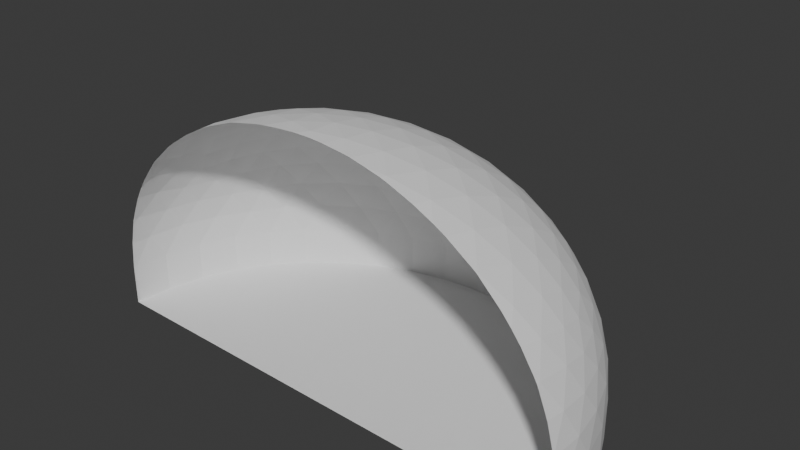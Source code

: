 # Source: sphere_half.blend  (saved by Blender 4.2.66; exported with 4.5.12 LTS)
import bpy
from mathutils import Matrix  # noqa: F401  (used for matrix-valued properties, if any)

bpy.ops.wm.read_factory_settings(use_empty=True)
scene = bpy.context.scene
scene.name = 'Scene'

# ---- collections
col_collection = bpy.data.collections.new('Collection'); scene.collection.children.link(col_collection)

# ---- world
world_world = bpy.data.worlds.new('World'); scene.world = world_world
world_world.use_nodes = True; world_world.node_tree.nodes.clear()
_N = world_world.node_tree.nodes; _L = world_world.node_tree.links
n0 = _N.new('ShaderNodeOutputWorld'); n0.name = 'World Output'; n0.location = (300, 300)
n1 = _N.new('ShaderNodeBackground'); n1.name = 'Background'; n1.location = (10, 300)
n1.inputs[0].default_value = (0.05088, 0.05088, 0.05088, 1.0)
_L.new(n1.outputs[0], n0.inputs[0])
n0.is_active_output = True
world_world.color = (0.05088, 0.05088, 0.05088)
world_world.sun_shadow_jitter_overblur = 0.0

# ---- meshes
me_icosphere_001 = bpy.data.meshes.new('Icosphere.001')
me_icosphere_001.from_pydata([(0.2764, -0.8506, 0.4472), (0.2764, 0.8506, 0.4472), (0.8944, 0.0, 0.4472), (0.0, 0.0, 1.0), (0.9312, -0.07009, 0.3577), (0.9566, -0.1476, 0.2511), (0.9647, -0.229, 0.1299), (0.9511, -0.309, -8.759e-09), (0.9511, 0.309, 8.759e-09), (0.9647, 0.229, 0.1299), (0.9566, 0.1476, 0.2511), (0.9312, 0.07009, 0.3577), (0.2211, -0.9073, 0.3577), (0.1552, -0.9554, 0.2512), (0.08028, -0.9883, 0.1299), (-8.759e-09, -1.0, -8.759e-09), (0.5878, -0.809, 8.759e-09), (0.5159, -0.8467, 0.1299), (0.436, -0.8642, 0.2512), (0.3544, -0.864, 0.3577), (0.3544, 0.864, 0.3577), (0.436, 0.8642, 0.2512), (0.5159, 0.8467, 0.1299), (0.5878, 0.809, -8.759e-09), (8.759e-09, 1.0, 8.759e-09), (0.08028, 0.9883, 0.1299), (0.1552, 0.9554, 0.2512), (0.2211, 0.9073, 0.3577), (0.8716, -0.1134, 0.477), (0.8311, -0.2389, 0.5023), (0.7699, -0.3706, 0.5196), (0.6882, -0.5, 0.5257), (0.5904, -0.6177, 0.5196), (0.484, -0.7166, 0.5023), (0.3772, -0.7939, 0.477), (0.1615, -0.864, 0.477), (0.02964, -0.8642, 0.5023), (0.02964, 0.8642, 0.5023), (0.1615, 0.864, 0.477), (0.3772, 0.7939, 0.477), (0.484, 0.7166, 0.5023), (0.5904, 0.6177, 0.5196), (0.6882, 0.5, 0.5257), (0.7699, 0.3706, 0.5196), (0.8311, 0.2389, 0.5023), (0.8716, 0.1134, 0.477), (0.03685, -0.1134, 0.9929), (0.07761, -0.2389, 0.9679), (0.1204, -0.3706, 0.921), (0.1625, -0.5, 0.8507), (0.2007, -0.6177, 0.7604), (0.2328, -0.7166, 0.6575), (0.2579, -0.7939, 0.5507), (0.8347, 0.0, 0.5507), (0.7534, 0.0, 0.6575), (0.6495, 0.0, 0.7604), (0.5257, 0.0, 0.8507), (0.3897, 0.0, 0.921), (0.2511, 0.0, 0.9679), (0.1192, 0.0, 0.9929), (0.03685, 0.1134, 0.9929), (0.07761, 0.2389, 0.9679), (0.1204, 0.3706, 0.921), (0.1625, 0.5, 0.8507), (0.2007, 0.6177, 0.7604), (0.2328, 0.7166, 0.6575), (0.2579, 0.7939, 0.5507), (0.1662, 0.1207, 0.9787), (0.3072, 0.1265, 0.9432), (0.2152, 0.253, 0.9432), (0.4514, 0.1297, 0.8829), (0.3618, 0.2629, 0.8944), (0.2629, 0.3892, 0.8829), (0.5878, 0.1297, 0.7985), (0.5067, 0.2664, 0.8199), (0.41, 0.3996, 0.8199), (0.305, 0.5189, 0.7986), (0.7063, 0.1265, 0.6966), (0.6382, 0.2629, 0.7236), (0.55, 0.3996, 0.7334), (0.4472, 0.5257, 0.7236), (0.3386, 0.6326, 0.6966), (0.801, 0.1208, 0.5863), (0.7474, 0.253, 0.6143), (0.6721, 0.3892, 0.6299), (0.5778, 0.5189, 0.6299), (0.4716, 0.6326, 0.6143), (0.3624, 0.7245, 0.5863), (-0.02541, 0.3312, 0.9432), (0.0161, 0.4694, 0.8829), (0.05825, 0.5991, 0.7986), (0.09791, 0.7108, 0.6966), (0.1327, 0.7991, 0.5863), (-0.009708, 0.789, 0.6143), (-0.02541, -0.3312, 0.9432), (0.0161, -0.4694, 0.8829), (0.05825, -0.5991, 0.7986), (-0.05279, -0.6882, 0.7236), (0.09791, -0.7108, 0.6966), (-0.009708, -0.789, 0.6143), (0.1327, -0.7991, 0.5863), (0.1662, -0.1207, 0.9787), (0.2152, -0.253, 0.9432), (0.3072, -0.1265, 0.9432), (0.2629, -0.3892, 0.8829), (0.3618, -0.2629, 0.8944), (0.4514, -0.1297, 0.8829), (0.305, -0.5189, 0.7986), (0.41, -0.3996, 0.8199), (0.5067, -0.2664, 0.8199), (0.5878, -0.1297, 0.7985), (0.3386, -0.6326, 0.6966), (0.4472, -0.5257, 0.7236), (0.55, -0.3996, 0.7334), (0.6382, -0.2629, 0.7236), (0.7063, -0.1265, 0.6966), (0.3624, -0.7245, 0.5863), (0.4716, -0.6326, 0.6143), (0.5778, -0.5189, 0.6299), (0.6721, -0.3892, 0.6299), (0.7474, -0.253, 0.6143), (0.801, -0.1208, 0.5863), (0.9037, 0.1954, 0.3809), (0.9215, 0.2829, 0.2661), (0.855, 0.3312, 0.3991), (0.9189, 0.3703, 0.1364), (0.8618, 0.4253, 0.2764), (0.7824, 0.4694, 0.4092), (0.8928, 0.4504, -3.13e-08), (0.8467, 0.5134, 0.1401), (0.7766, 0.5643, 0.2801), (0.6882, 0.5991, 0.4092), (0.809, 0.5878, 0.0), (0.7499, 0.6466, 0.1401), (0.6708, 0.6882, 0.2764), (0.5792, 0.7108, 0.3991), (0.7043, 0.7099, 5.114e-08), (0.6361, 0.7595, 0.1364), (0.5538, 0.789, 0.2661), (0.4651, 0.7991, 0.3809), (0.09345, 0.9199, 0.3809), (0.0157, 0.9638, 0.2661), (-0.05082, -0.9155, 0.3991), (-0.06821, -0.9883, 0.1364), (0.0157, -0.9638, 0.2661), (0.09345, -0.9199, 0.3809), (0.4651, -0.7991, 0.3809), (0.5538, -0.789, 0.2661), (0.5792, -0.7108, 0.3991), (0.6361, -0.7595, 0.1364), (0.6708, -0.6882, 0.2764), (0.6882, -0.5991, 0.4092), (0.7043, -0.7099, -1.095e-06), (0.7499, -0.6466, 0.1401), (0.7766, -0.5643, 0.2801), (0.7824, -0.4694, 0.4092), (0.809, -0.5878, -1.902e-06), (0.8467, -0.5134, 0.1401), (0.8618, -0.4253, 0.2764), (0.855, -0.3312, 0.3991), (0.8928, -0.4504, -2.276e-06), (0.9189, -0.3703, 0.1364), (0.9215, -0.2829, 0.2661), (0.9037, -0.1954, 0.3809), (0.2989, 0.9199, 0.2539), (0.3797, 0.9155, 0.133), (0.2309, 0.9638, 0.133), (0.4575, 0.8892, -4.545e-09), (0.309, 0.9511, -1.307e-14), (0.1525, 0.9883, 4.545e-09), (0.2989, -0.9199, 0.2539), (0.2309, -0.9638, 0.133), (0.3797, -0.9155, 0.133), (0.1525, -0.9883, -4.545e-09), (0.309, -0.9511, 1.401e-14), (0.4575, -0.8892, 4.545e-09), (0.9672, -1.507e-08, 0.2539), (0.988, -0.07819, 0.133), (0.988, 0.07819, 0.133), (0.9871, -0.1604, -4.545e-09), (1.0, -1.567e-08, 4.669e-16), (0.9871, 0.1604, 4.545e-09), (0.9511, -0.309, -0.1862), (0.9511, 0.309, -0.1862), (-8.759e-09, -1.0, -0.1862), (0.5878, -0.809, -0.1862), (0.5878, 0.809, -0.1862), (8.759e-09, 1.0, -0.1862), (0.8928, 0.4504, -0.1862), (0.809, 0.5878, -0.1862), (0.7043, 0.7099, -0.1862), (0.7043, -0.7099, -0.1862), (0.809, -0.5878, -0.1862), (0.8928, -0.4504, -0.1862), (0.4575, 0.8892, -0.1862), (0.309, 0.9511, -0.1862), (0.1525, 0.9883, -0.1862), (0.1525, -0.9883, -0.1862), (0.309, -0.9511, -0.1862), (0.4575, -0.8892, -0.1862), (0.9871, -0.1604, -0.1862), (1.0, -1.567e-08, -0.1862), (0.9871, 0.1604, -0.1862), (-0.04058, -0.08825, 0.9929), (-0.0438, -0.2014, 0.9772), (-0.06366, -0.8927, -0.1862), (-0.01813, 0.6934, 0.7174), (-0.05738, -0.6753, 0.7337), (-0.03987, -0.02897, 0.9971), (-0.01173, 0.9167, 0.3942), (-0.06423, -0.9132, 0.4), (-0.0125, 0.8911, 0.4482), (-0.009376, 0.9985, -0.1862), (-0.06388, -0.9014, 0.4238), (-0.009668, 0.9883, 0.1338), (-0.01017, 0.9714, 0.2261), (-0.01044, 0.9617, 0.2678), (-0.01529, 0.792, 0.6093), (-0.06663, -0.9949, -0.1862), (-0.05099, -0.4502, 0.8879), (-0.01545, 0.7879, 0.6149), (-0.06553, -0.9571, 0.2715), (-0.01338, 0.859, 0.5075), (-0.009361, 0.9993, -1.291e-08), (-0.03717, 0.1739, 0.9824), (-0.05788, -0.6915, 0.7193), (-0.05449, -0.5738, 0.8141), (-0.0666, -0.9949, -2.208e-07), (-0.03103, 0.3112, 0.9484), (-0.05774, -0.6869, 0.7239), (-0.04734, -0.3241, 0.9432), (-0.02971, 0.3348, 0.9413), (-0.04239, -0.1517, -0.1862), (-0.0645, -0.9211, 0.3799), (-0.06039, -0.7792, 0.6195), (-0.01448, 0.8208, -0.1862), (-0.01351, 0.8551, -0.1862), (-0.0236, 0.5027, 0.8607), (-0.06151, -0.8175, 0.5675), (-0.02134, 0.5812, 0.8095), (-0.04315, -0.1788, 0.9815), (-0.009398, 0.9977, -0.1862), (-0.01765, 0.7099, -0.1862), (-0.01934, 0.6515, -0.1862), (-0.04547, -0.2596, 0.9619), (-0.02118, 0.5878, -0.1862), (-0.02311, 0.5206, -0.1862), (-0.01092, 0.9445, 0.3193), (-0.02513, 0.4504, -0.1862), (-0.02714, 0.3799, -0.1862), (-0.01907, 0.6611, 0.7464), (-0.009315, 0.9984, 0.01863), (-0.02918, 0.309, -0.1862), (-0.03911, 0.08873, 0.9929), (-0.04807, -0.3501, 0.9334), (-0.03366, 0.1531, -0.1862), (-0.03611, 0.2038, 0.9766), (-0.04914, -0.3857, -0.1862), (-0.03986, 0.02896, 0.9971), (-0.04027, -0.07745, -0.1862), (-0.03005, 0.3297, 0.9432), (-0.04691, -0.309, -0.1862), (-0.02489, 0.4577, 0.8859), (-0.0532, -0.5276, 0.8442), (-0.06254, -0.853, 0.5133), (-0.01581, 0.7747, 0.6298), (-0.05388, -0.5524, -0.1862), (-0.06647, -0.9895, -0.1862), (-0.009358, 0.9993, -0.1862), (-0.05841, -0.7099, -0.1862), (-0.02775, 0.359, 0.9305), (-0.03957, -0.05277, 0.9954)], [], [(0, 34, 52), (1, 38, 66), (2, 45, 53), (59, 60, 3), (58, 67, 59), (57, 68, 58), (56, 70, 57), (55, 73, 56), (54, 77, 55), (53, 82, 54), (59, 67, 60), (67, 61, 60), (58, 68, 67), (68, 69, 67), (67, 69, 61), (69, 62, 61), (57, 70, 68), (70, 71, 68), (68, 71, 69), (71, 72, 69), (69, 72, 62), (72, 63, 62), (56, 73, 70), (73, 74, 70), (70, 74, 71), (74, 75, 71), (71, 75, 72), (75, 76, 72), (72, 76, 63), (76, 64, 63), (55, 77, 73), (77, 78, 73), (73, 78, 74), (78, 79, 74), (74, 79, 75), (79, 80, 75), (75, 80, 76), (80, 81, 76), (76, 81, 64), (81, 65, 64), (54, 82, 77), (82, 83, 77), (77, 83, 78), (83, 84, 78), (78, 84, 79), (84, 85, 79), (79, 85, 80), (85, 86, 80), (80, 86, 81), (86, 87, 81), (81, 87, 65), (87, 66, 65), (53, 45, 82), (45, 44, 82), (82, 44, 83), (44, 43, 83), (83, 43, 84), (43, 42, 84), (84, 42, 85), (42, 41, 85), (85, 41, 86), (41, 40, 86), (86, 40, 87), (40, 39, 87), (87, 39, 66), (39, 1, 66), (60, 253, 258, 3), (61, 256, 224, 60), (62, 88, 61), (63, 89, 62), (64, 90, 63), (65, 91, 64), (66, 92, 65), (60, 224, 253), (61, 88, 228, 256), (88, 260, 228), (62, 89, 88), (89, 262, 270, 231, 88), (88, 231, 260), (63, 90, 89), (90, 239, 237, 89), (89, 237, 262), (64, 91, 90), (91, 206, 250, 90), (90, 250, 239), (65, 92, 91), (92, 93, 91), (91, 93, 265, 206), (93, 220, 265), (66, 38, 92), (38, 37, 92), (92, 37, 93), (37, 222, 217, 93), (93, 217, 220), (94, 48, 47), (94, 95, 48), (95, 49, 48), (95, 96, 49), (96, 50, 49), (97, 98, 96), (96, 98, 50), (98, 51, 50), (97, 99, 98), (99, 100, 98), (98, 100, 51), (100, 52, 51), (99, 36, 100), (36, 35, 100), (100, 35, 52), (35, 0, 52), (46, 59, 3), (47, 101, 46), (48, 102, 47), (49, 104, 48), (50, 107, 49), (51, 111, 50), (52, 116, 51), (46, 101, 59), (101, 58, 59), (47, 102, 101), (102, 103, 101), (101, 103, 58), (103, 57, 58), (48, 104, 102), (104, 105, 102), (102, 105, 103), (105, 106, 103), (103, 106, 57), (106, 56, 57), (49, 107, 104), (107, 108, 104), (104, 108, 105), (108, 109, 105), (105, 109, 106), (109, 110, 106), (106, 110, 56), (110, 55, 56), (50, 111, 107), (111, 112, 107), (107, 112, 108), (112, 113, 108), (108, 113, 109), (113, 114, 109), (109, 114, 110), (114, 115, 110), (110, 115, 55), (115, 54, 55), (51, 116, 111), (116, 117, 111), (111, 117, 112), (117, 118, 112), (112, 118, 113), (118, 119, 113), (113, 119, 114), (119, 120, 114), (114, 120, 115), (120, 121, 115), (115, 121, 54), (121, 53, 54), (52, 34, 116), (34, 33, 116), (116, 33, 117), (33, 32, 117), (117, 32, 118), (32, 31, 118), (118, 31, 119), (31, 30, 119), (119, 30, 120), (30, 29, 120), (120, 29, 121), (29, 28, 121), (121, 28, 53), (28, 2, 53), (11, 45, 2), (10, 122, 11), (9, 123, 10), (8, 125, 9), (11, 122, 45), (122, 44, 45), (10, 123, 122), (123, 124, 122), (122, 124, 44), (124, 43, 44), (9, 125, 123), (125, 126, 123), (123, 126, 124), (126, 127, 124), (124, 127, 43), (127, 42, 43), (8, 128, 125), (128, 129, 125), (125, 129, 126), (129, 130, 126), (126, 130, 127), (130, 131, 127), (127, 131, 42), (131, 41, 42), (128, 132, 129), (132, 133, 129), (129, 133, 130), (133, 134, 130), (130, 134, 131), (134, 135, 131), (131, 135, 41), (135, 40, 41), (132, 136, 133), (136, 137, 133), (133, 137, 134), (137, 138, 134), (134, 138, 135), (138, 139, 135), (135, 139, 40), (139, 39, 40), (136, 23, 137), (23, 22, 137), (137, 22, 138), (22, 21, 138), (138, 21, 139), (21, 20, 139), (139, 20, 39), (20, 1, 39), (27, 38, 1), (26, 140, 27), (25, 141, 26), (24, 251, 214, 25), (27, 140, 38), (140, 37, 38), (26, 141, 140), (141, 247, 209, 140), (140, 209, 211, 37), (25, 214, 215, 141), (141, 216, 247), (24, 223, 251), (142, 36, 264, 213), (144, 145, 142), (142, 145, 36), (145, 35, 36), (15, 14, 143), (143, 14, 144), (14, 13, 144), (144, 13, 145), (13, 12, 145), (145, 12, 35), (12, 0, 35), (19, 34, 0), (18, 146, 19), (17, 147, 18), (16, 149, 17), (19, 146, 34), (146, 33, 34), (18, 147, 146), (147, 148, 146), (146, 148, 33), (148, 32, 33), (17, 149, 147), (149, 150, 147), (147, 150, 148), (150, 151, 148), (148, 151, 32), (151, 31, 32), (16, 152, 149), (152, 153, 149), (149, 153, 150), (153, 154, 150), (150, 154, 151), (154, 155, 151), (151, 155, 31), (155, 30, 31), (152, 156, 153), (156, 157, 153), (153, 157, 154), (157, 158, 154), (154, 158, 155), (158, 159, 155), (155, 159, 30), (159, 29, 30), (156, 160, 157), (160, 161, 157), (157, 161, 158), (161, 162, 158), (158, 162, 159), (162, 163, 159), (159, 163, 29), (163, 28, 29), (160, 7, 161), (7, 6, 161), (161, 6, 162), (6, 5, 162), (162, 5, 163), (5, 4, 163), (163, 4, 28), (4, 2, 28), (20, 27, 1), (21, 164, 20), (22, 165, 21), (23, 167, 22), (20, 164, 27), (164, 26, 27), (21, 165, 164), (165, 166, 164), (164, 166, 26), (166, 25, 26), (22, 167, 165), (167, 168, 165), (165, 168, 166), (168, 169, 166), (166, 169, 25), (169, 24, 25), (12, 19, 0), (13, 170, 12), (14, 171, 13), (15, 173, 14), (12, 170, 19), (170, 18, 19), (13, 171, 170), (171, 172, 170), (170, 172, 18), (172, 17, 18), (14, 173, 171), (173, 174, 171), (171, 174, 172), (174, 175, 172), (172, 175, 17), (175, 16, 17), (4, 11, 2), (5, 176, 4), (6, 177, 5), (7, 179, 6), (4, 176, 11), (176, 10, 11), (5, 177, 176), (177, 178, 176), (176, 178, 10), (178, 9, 10), (6, 179, 177), (179, 180, 177), (177, 180, 178), (180, 181, 178), (178, 181, 9), (181, 8, 9), (179, 7, 182, 200), (136, 132, 189, 190), (180, 179, 200, 201), (156, 152, 191, 192), (181, 180, 201, 202), (16, 175, 199, 185), (7, 160, 193, 182), (173, 15, 184, 197), (24, 169, 196, 187), (15, 227, 218, 184), (132, 128, 188, 189), (174, 173, 197, 198), (167, 23, 186, 194), (175, 174, 198, 199), (168, 167, 194, 195), (152, 16, 185, 191), (169, 168, 195, 196), (23, 136, 190, 186), (160, 156, 192, 193), (128, 8, 183, 188), (8, 181, 202, 183), (187, 196, 195), (187, 195, 186), (194, 186, 195), (190, 243, 242), (189, 245, 243, 190), (189, 246, 245), (188, 248, 246, 189), (188, 249, 248), (183, 252, 249, 188), (183, 255, 252), (201, 200, 202), (182, 266, 257), (200, 182, 232, 259), (182, 257, 261), (182, 191, 269, 266), (182, 193, 191), (192, 191, 193), (184, 218, 267), (200, 183, 202), (191, 198, 184), (191, 185, 198), (199, 198, 185), (197, 184, 198), (207, 229, 97), (205, 269, 191), (226, 207, 97, 96), (212, 268, 187), (211, 222, 37), (267, 205, 191, 184), (215, 216, 141), (210, 233, 142), (229, 225, 97), (225, 234, 99, 97), (258, 208, 3), (234, 238, 99), (238, 264, 36, 99), (268, 223, 24, 187), (208, 271, 203, 46, 3), (235, 236, 186, 190), (241, 212, 187), (236, 241, 187, 186), (203, 240, 46), (213, 210, 142), (240, 204, 47, 46), (242, 235, 190), (244, 230, 94), (204, 244, 94, 47), (233, 221, 144, 142), (230, 254, 94), (254, 219, 95, 94), (143, 227, 15), (259, 255, 183, 200), (261, 232, 182), (219, 263, 95), (263, 226, 96, 95), (221, 143, 144)])
_uv = me_icosphere_001.uv_layers.new(name='UVMap')
_uv.uv.foreach_set('vector', [0.1818, 0.3149, 0.2045, 0.3149, 0.1932, 0.3346, 0.5455, 0.3149, 0.5682, 0.3149, 0.5568, 0.3346, 0.3636, 0.3149, 0.3864, 0.3149, 0.375, 0.3346, 0.4432, 0.4527, 0.4659, 0.4527, 0.4545, 0.4724, 0.4318, 0.433, 0.4545, 0.433, 0.4432, 0.4527, 0.4205, 0.4133, 0.4432, 0.4133, 0.4318, 0.433, 0.4091, 0.3937, 0.4318, 0.3937, 0.4205, 0.4133, 0.3977, 0.374, 0.4205, 0.374, 0.4091, 0.3937, 0.3864, 0.3543, 0.4091, 0.3543, 0.3977, 0.374, 0.375, 0.3346, 0.3977, 0.3346, 0.3864, 0.3543, 0.4432, 0.4527, 0.4545, 0.433, 0.4659, 0.4527, 0.4545, 0.433, 0.4773, 0.433, 0.4659, 0.4527, 0.4318, 0.433, 0.4432, 0.4133, 0.4545, 0.433, 0.4432, 0.4133, 0.4659, 0.4133, 0.4545, 0.433, 0.4545, 0.433, 0.4659, 0.4133, 0.4773, 0.433, 0.4659, 0.4133, 0.4886, 0.4133, 0.4773, 0.433, 0.4205, 0.4133, 0.4318, 0.3937, 0.4432, 0.4133, 0.4318, 0.3937, 0.4545, 0.3937, 0.4432, 0.4133, 0.4432, 0.4133, 0.4545, 0.3937, 0.4659, 0.4133, 0.4545, 0.3937, 0.4773, 0.3937, 0.4659, 0.4133, 0.4659, 0.4133, 0.4773, 0.3937, 0.4886, 0.4133, 0.4773, 0.3937, 0.5, 0.3937, 0.4886, 0.4133, 0.4091, 0.3937, 0.4205, 0.374, 0.4318, 0.3937, 0.4205, 0.374, 0.4432, 0.374, 0.4318, 0.3937, 0.4318, 0.3937, 0.4432, 0.374, 0.4545, 0.3937, 0.4432, 0.374, 0.4659, 0.374, 0.4545, 0.3937, 0.4545, 0.3937, 0.4659, 0.374, 0.4773, 0.3937, 0.4659, 0.374, 0.4886, 0.374, 0.4773, 0.3937, 0.4773, 0.3937, 0.4886, 0.374, 0.5, 0.3937, 0.4886, 0.374, 0.5114, 0.374, 0.5, 0.3937, 0.3977, 0.374, 0.4091, 0.3543, 0.4205, 0.374, 0.4091, 0.3543, 0.4318, 0.3543, 0.4205, 0.374, 0.4205, 0.374, 0.4318, 0.3543, 0.4432, 0.374, 0.4318, 0.3543, 0.4545, 0.3543, 0.4432, 0.374, 0.4432, 0.374, 0.4545, 0.3543, 0.4659, 0.374, 0.4545, 0.3543, 0.4773, 0.3543, 0.4659, 0.374, 0.4659, 0.374, 0.4773, 0.3543, 0.4886, 0.374, 0.4773, 0.3543, 0.5, 0.3543, 0.4886, 0.374, 0.4886, 0.374, 0.5, 0.3543, 0.5114, 0.374, 0.5, 0.3543, 0.5227, 0.3543, 0.5114, 0.374, 0.3864, 0.3543, 0.3977, 0.3346, 0.4091, 0.3543, 0.3977, 0.3346, 0.4205, 0.3346, 0.4091, 0.3543, 0.4091, 0.3543, 0.4205, 0.3346, 0.4318, 0.3543, 0.4205, 0.3346, 0.4432, 0.3346, 0.4318, 0.3543, 0.4318, 0.3543, 0.4432, 0.3346, 0.4545, 0.3543, 0.4432, 0.3346, 0.4659, 0.3346, 0.4545, 0.3543, 0.4545, 0.3543, 0.4659, 0.3346, 0.4773, 0.3543, 0.4659, 0.3346, 0.4886, 0.3346, 0.4773, 0.3543, 0.4773, 0.3543, 0.4886, 0.3346, 0.5, 0.3543, 0.4886, 0.3346, 0.5114, 0.3346, 0.5, 0.3543, 0.5, 0.3543, 0.5114, 0.3346, 0.5227, 0.3543, 0.5114, 0.3346, 0.5341, 0.3346, 0.5227, 0.3543, 0.375, 0.3346, 0.3864, 0.3149, 0.3977, 0.3346, 0.3864, 0.3149, 0.4091, 0.3149, 0.3977, 0.3346, 0.3977, 0.3346, 0.4091, 0.3149, 0.4205, 0.3346, 0.4091, 0.3149, 0.4318, 0.3149, 0.4205, 0.3346, 0.4205, 0.3346, 0.4318, 0.3149, 0.4432, 0.3346, 0.4318, 0.3149, 0.4545, 0.3149, 0.4432, 0.3346, 0.4432, 0.3346, 0.4545, 0.3149, 0.4659, 0.3346, 0.4545, 0.3149, 0.4773, 0.3149, 0.4659, 0.3346, 0.4659, 0.3346, 0.4773, 0.3149, 0.4886, 0.3346, 0.4773, 0.3149, 0.5, 0.3149, 0.4886, 0.3346, 0.4886, 0.3346, 0.5, 0.3149, 0.5114, 0.3346, 0.5, 0.3149, 0.5227, 0.3149, 0.5114, 0.3346, 0.5114, 0.3346, 0.5227, 0.3149, 0.5341, 0.3346, 0.5227, 0.3149, 0.5455, 0.3149, 0.5341, 0.3346, 0.625, 0.4527, 0.6379, 0.4527, 0.6411, 0.4642, 0.6364, 0.4724, 0.6136, 0.433, 0.632, 0.433, 0.6334, 0.4382, 0.625, 0.4527, 0.6023, 0.4133, 0.625, 0.4133, 0.6136, 0.433, 0.5909, 0.3937, 0.6136, 0.3937, 0.6023, 0.4133, 0.5795, 0.374, 0.6023, 0.374, 0.5909, 0.3937, 0.5682, 0.3543, 0.5909, 0.3543, 0.5795, 0.374, 0.5568, 0.3346, 0.5795, 0.3346, 0.5682, 0.3543, 0.625, 0.4527, 0.6334, 0.4382, 0.6379, 0.4527, 0.6136, 0.433, 0.625, 0.4133, 0.6267, 0.4162, 0.632, 0.433, 0.625, 0.4133, 0.6257, 0.4133, 0.6267, 0.4162, 0.6023, 0.4133, 0.6136, 0.3937, 0.625, 0.4133, 0.6136, 0.3937, 0.6197, 0.3937, 0.6242, 0.4089, 0.6254, 0.4126, 0.625, 0.4133, 0.625, 0.4133, 0.6254, 0.4126, 0.6257, 0.4133, 0.5909, 0.3937, 0.6023, 0.374, 0.6136, 0.3937, 0.6023, 0.374, 0.6139, 0.374, 0.6176, 0.3867, 0.6136, 0.3937, 0.6136, 0.3937, 0.6176, 0.3867, 0.6197, 0.3937, 0.5795, 0.374, 0.5909, 0.3543, 0.6023, 0.374, 0.5909, 0.3543, 0.6084, 0.3543, 0.6102, 0.3603, 0.6023, 0.374, 0.6023, 0.374, 0.6102, 0.3603, 0.6139, 0.374, 0.5682, 0.3543, 0.5795, 0.3346, 0.5909, 0.3543, 0.5795, 0.3346, 0.6023, 0.3346, 0.5909, 0.3543, 0.5909, 0.3543, 0.6023, 0.3346, 0.6039, 0.3374, 0.6084, 0.3543, 0.6023, 0.3346, 0.6031, 0.3346, 0.6039, 0.3374, 0.5568, 0.3346, 0.5682, 0.3149, 0.5795, 0.3346, 0.5682, 0.3149, 0.5909, 0.3149, 0.5795, 0.3346, 0.5795, 0.3346, 0.5909, 0.3149, 0.6023, 0.3346, 0.5909, 0.3149, 0.5977, 0.3149, 0.6029, 0.3336, 0.6023, 0.3346, 0.6023, 0.3346, 0.6029, 0.3336, 0.6031, 0.3346, 0.1023, 0.4133, 0.125, 0.4133, 0.1136, 0.433, 0.1023, 0.4133, 0.1136, 0.3937, 0.125, 0.4133, 0.1136, 0.3937, 0.1364, 0.3937, 0.125, 0.4133, 0.1136, 0.3937, 0.125, 0.374, 0.1364, 0.3937, 0.125, 0.374, 0.1477, 0.374, 0.1364, 0.3937, 0.1136, 0.3543, 0.1364, 0.3543, 0.125, 0.374, 0.125, 0.374, 0.1364, 0.3543, 0.1477, 0.374, 0.1364, 0.3543, 0.1591, 0.3543, 0.1477, 0.374, 0.1136, 0.3543, 0.125, 0.3346, 0.1364, 0.3543, 0.125, 0.3346, 0.1477, 0.3346, 0.1364, 0.3543, 0.1364, 0.3543, 0.1477, 0.3346, 0.1591, 0.3543, 0.1477, 0.3346, 0.1705, 0.3346, 0.1591, 0.3543, 0.125, 0.3346, 0.1364, 0.3149, 0.1477, 0.3346, 0.1364, 0.3149, 0.1591, 0.3149, 0.1477, 0.3346, 0.1477, 0.3346, 0.1591, 0.3149, 0.1705, 0.3346, 0.1591, 0.3149, 0.1818, 0.3149, 0.1705, 0.3346, 0.2614, 0.4527, 0.2841, 0.4527, 0.2727, 0.4724, 0.25, 0.433, 0.2727, 0.433, 0.2614, 0.4527, 0.2386, 0.4133, 0.2614, 0.4133, 0.25, 0.433, 0.2273, 0.3937, 0.25, 0.3937, 0.2386, 0.4133, 0.2159, 0.374, 0.2386, 0.374, 0.2273, 0.3937, 0.2045, 0.3543, 0.2273, 0.3543, 0.2159, 0.374, 0.1932, 0.3346, 0.2159, 0.3346, 0.2045, 0.3543, 0.2614, 0.4527, 0.2727, 0.433, 0.2841, 0.4527, 0.2727, 0.433, 0.2955, 0.433, 0.2841, 0.4527, 0.25, 0.433, 0.2614, 0.4133, 0.2727, 0.433, 0.2614, 0.4133, 0.2841, 0.4133, 0.2727, 0.433, 0.2727, 0.433, 0.2841, 0.4133, 0.2955, 0.433, 0.2841, 0.4133, 0.3068, 0.4133, 0.2955, 0.433, 0.2386, 0.4133, 0.25, 0.3937, 0.2614, 0.4133, 0.25, 0.3937, 0.2727, 0.3937, 0.2614, 0.4133, 0.2614, 0.4133, 0.2727, 0.3937, 0.2841, 0.4133, 0.2727, 0.3937, 0.2955, 0.3937, 0.2841, 0.4133, 0.2841, 0.4133, 0.2955, 0.3937, 0.3068, 0.4133, 0.2955, 0.3937, 0.3182, 0.3937, 0.3068, 0.4133, 0.2273, 0.3937, 0.2386, 0.374, 0.25, 0.3937, 0.2386, 0.374, 0.2614, 0.374, 0.25, 0.3937, 0.25, 0.3937, 0.2614, 0.374, 0.2727, 0.3937, 0.2614, 0.374, 0.2841, 0.374, 0.2727, 0.3937, 0.2727, 0.3937, 0.2841, 0.374, 0.2955, 0.3937, 0.2841, 0.374, 0.3068, 0.374, 0.2955, 0.3937, 0.2955, 0.3937, 0.3068, 0.374, 0.3182, 0.3937, 0.3068, 0.374, 0.3295, 0.374, 0.3182, 0.3937, 0.2159, 0.374, 0.2273, 0.3543, 0.2386, 0.374, 0.2273, 0.3543, 0.25, 0.3543, 0.2386, 0.374, 0.2386, 0.374, 0.25, 0.3543, 0.2614, 0.374, 0.25, 0.3543, 0.2727, 0.3543, 0.2614, 0.374, 0.2614, 0.374, 0.2727, 0.3543, 0.2841, 0.374, 0.2727, 0.3543, 0.2955, 0.3543, 0.2841, 0.374, 0.2841, 0.374, 0.2955, 0.3543, 0.3068, 0.374, 0.2955, 0.3543, 0.3182, 0.3543, 0.3068, 0.374, 0.3068, 0.374, 0.3182, 0.3543, 0.3295, 0.374, 0.3182, 0.3543, 0.3409, 0.3543, 0.3295, 0.374, 0.2045, 0.3543, 0.2159, 0.3346, 0.2273, 0.3543, 0.2159, 0.3346, 0.2386, 0.3346, 0.2273, 0.3543, 0.2273, 0.3543, 0.2386, 0.3346, 0.25, 0.3543, 0.2386, 0.3346, 0.2614, 0.3346, 0.25, 0.3543, 0.25, 0.3543, 0.2614, 0.3346, 0.2727, 0.3543, 0.2614, 0.3346, 0.2841, 0.3346, 0.2727, 0.3543, 0.2727, 0.3543, 0.2841, 0.3346, 0.2955, 0.3543, 0.2841, 0.3346, 0.3068, 0.3346, 0.2955, 0.3543, 0.2955, 0.3543, 0.3068, 0.3346, 0.3182, 0.3543, 0.3068, 0.3346, 0.3295, 0.3346, 0.3182, 0.3543, 0.3182, 0.3543, 0.3295, 0.3346, 0.3409, 0.3543, 0.3295, 0.3346, 0.3523, 0.3346, 0.3409, 0.3543, 0.1932, 0.3346, 0.2045, 0.3149, 0.2159, 0.3346, 0.2045, 0.3149, 0.2273, 0.3149, 0.2159, 0.3346, 0.2159, 0.3346, 0.2273, 0.3149, 0.2386, 0.3346, 0.2273, 0.3149, 0.25, 0.3149, 0.2386, 0.3346, 0.2386, 0.3346, 0.25, 0.3149, 0.2614, 0.3346, 0.25, 0.3149, 0.2727, 0.3149, 0.2614, 0.3346, 0.2614, 0.3346, 0.2727, 0.3149, 0.2841, 0.3346, 0.2727, 0.3149, 0.2955, 0.3149, 0.2841, 0.3346, 0.2841, 0.3346, 0.2955, 0.3149, 0.3068, 0.3346, 0.2955, 0.3149, 0.3182, 0.3149, 0.3068, 0.3346, 0.3068, 0.3346, 0.3182, 0.3149, 0.3295, 0.3346, 0.3182, 0.3149, 0.3409, 0.3149, 0.3295, 0.3346, 0.3295, 0.3346, 0.3409, 0.3149, 0.3523, 0.3346, 0.3409, 0.3149, 0.3636, 0.3149, 0.3523, 0.3346, 0.375, 0.2952, 0.3864, 0.3149, 0.3636, 0.3149, 0.3864, 0.2756, 0.3977, 0.2952, 0.375, 0.2952, 0.3977, 0.2559, 0.4091, 0.2756, 0.3864, 0.2756, 0.4091, 0.2362, 0.4205, 0.2559, 0.3977, 0.2559, 0.375, 0.2952, 0.3977, 0.2952, 0.3864, 0.3149, 0.3977, 0.2952, 0.4091, 0.3149, 0.3864, 0.3149, 0.3864, 0.2756, 0.4091, 0.2756, 0.3977, 0.2952, 0.4091, 0.2756, 0.4205, 0.2952, 0.3977, 0.2952, 0.3977, 0.2952, 0.4205, 0.2952, 0.4091, 0.3149, 0.4205, 0.2952, 0.4318, 0.3149, 0.4091, 0.3149, 0.3977, 0.2559, 0.4205, 0.2559, 0.4091, 0.2756, 0.4205, 0.2559, 0.4318, 0.2756, 0.4091, 0.2756, 0.4091, 0.2756, 0.4318, 0.2756, 0.4205, 0.2952, 0.4318, 0.2756, 0.4432, 0.2952, 0.4205, 0.2952, 0.4205, 0.2952, 0.4432, 0.2952, 0.4318, 0.3149, 0.4432, 0.2952, 0.4545, 0.3149, 0.4318, 0.3149, 0.4091, 0.2362, 0.4318, 0.2362, 0.4205, 0.2559, 0.4318, 0.2362, 0.4432, 0.2559, 0.4205, 0.2559, 0.4205, 0.2559, 0.4432, 0.2559, 0.4318, 0.2756, 0.4432, 0.2559, 0.4545, 0.2756, 0.4318, 0.2756, 0.4318, 0.2756, 0.4545, 0.2756, 0.4432, 0.2952, 0.4545, 0.2756, 0.4659, 0.2952, 0.4432, 0.2952, 0.4432, 0.2952, 0.4659, 0.2952, 0.4545, 0.3149, 0.4659, 0.2952, 0.4773, 0.3149, 0.4545, 0.3149, 0.4318, 0.2362, 0.4545, 0.2362, 0.4432, 0.2559, 0.4545, 0.2362, 0.4659, 0.2559, 0.4432, 0.2559, 0.4432, 0.2559, 0.4659, 0.2559, 0.4545, 0.2756, 0.4659, 0.2559, 0.4773, 0.2756, 0.4545, 0.2756, 0.4545, 0.2756, 0.4773, 0.2756, 0.4659, 0.2952, 0.4773, 0.2756, 0.4886, 0.2952, 0.4659, 0.2952, 0.4659, 0.2952, 0.4886, 0.2952, 0.4773, 0.3149, 0.4886, 0.2952, 0.5, 0.3149, 0.4773, 0.3149, 0.4545, 0.2362, 0.4773, 0.2362, 0.4659, 0.2559, 0.4773, 0.2362, 0.4886, 0.2559, 0.4659, 0.2559, 0.4659, 0.2559, 0.4886, 0.2559, 0.4773, 0.2756, 0.4886, 0.2559, 0.5, 0.2756, 0.4773, 0.2756, 0.4773, 0.2756, 0.5, 0.2756, 0.4886, 0.2952, 0.5, 0.2756, 0.5114, 0.2952, 0.4886, 0.2952, 0.4886, 0.2952, 0.5114, 0.2952, 0.5, 0.3149, 0.5114, 0.2952, 0.5227, 0.3149, 0.5, 0.3149, 0.4773, 0.2362, 0.5, 0.2362, 0.4886, 0.2559, 0.5, 0.2362, 0.5114, 0.2559, 0.4886, 0.2559, 0.4886, 0.2559, 0.5114, 0.2559, 0.5, 0.2756, 0.5114, 0.2559, 0.5227, 0.2756, 0.5, 0.2756, 0.5, 0.2756, 0.5227, 0.2756, 0.5114, 0.2952, 0.5227, 0.2756, 0.5341, 0.2952, 0.5114, 0.2952, 0.5114, 0.2952, 0.5341, 0.2952, 0.5227, 0.3149, 0.5341, 0.2952, 0.5455, 0.3149, 0.5227, 0.3149, 0.5568, 0.2952, 0.5682, 0.3149, 0.5455, 0.3149, 0.5682, 0.2756, 0.5795, 0.2952, 0.5568, 0.2952, 0.5795, 0.2559, 0.5909, 0.2756, 0.5682, 0.2756, 0.5909, 0.2362, 0.5925, 0.2389, 0.5933, 0.2559, 0.5795, 0.2559, 0.5568, 0.2952, 0.5795, 0.2952, 0.5682, 0.3149, 0.5795, 0.2952, 0.5909, 0.3149, 0.5682, 0.3149, 0.5682, 0.2756, 0.5909, 0.2756, 0.5795, 0.2952, 0.5909, 0.2756, 0.5955, 0.2834, 0.5961, 0.2952, 0.5795, 0.2952, 0.5795, 0.2952, 0.5961, 0.2952, 0.5969, 0.3046, 0.5909, 0.3149, 0.5795, 0.2559, 0.5933, 0.2559, 0.5944, 0.2695, 0.5909, 0.2756, 0.5909, 0.2756, 0.5948, 0.2756, 0.5955, 0.2834, 0.5909, 0.2362, 0.5923, 0.2362, 0.5925, 0.2389, 0.125, 0.2952, 0.1364, 0.3149, 0.1218, 0.3149, 0.1227, 0.2993, 0.1364, 0.2756, 0.1477, 0.2952, 0.125, 0.2952, 0.125, 0.2952, 0.1477, 0.2952, 0.1364, 0.3149, 0.1477, 0.2952, 0.1591, 0.3149, 0.1364, 0.3149, 0.1364, 0.2362, 0.1477, 0.2559, 0.125, 0.2559, 0.125, 0.2559, 0.1477, 0.2559, 0.1364, 0.2756, 0.1477, 0.2559, 0.1591, 0.2756, 0.1364, 0.2756, 0.1364, 0.2756, 0.1591, 0.2756, 0.1477, 0.2952, 0.1591, 0.2756, 0.1705, 0.2952, 0.1477, 0.2952, 0.1477, 0.2952, 0.1705, 0.2952, 0.1591, 0.3149, 0.1705, 0.2952, 0.1818, 0.3149, 0.1591, 0.3149, 0.1932, 0.2952, 0.2045, 0.3149, 0.1818, 0.3149, 0.2045, 0.2756, 0.2159, 0.2952, 0.1932, 0.2952, 0.2159, 0.2559, 0.2273, 0.2756, 0.2045, 0.2756, 0.2273, 0.2362, 0.2386, 0.2559, 0.2159, 0.2559, 0.1932, 0.2952, 0.2159, 0.2952, 0.2045, 0.3149, 0.2159, 0.2952, 0.2273, 0.3149, 0.2045, 0.3149, 0.2045, 0.2756, 0.2273, 0.2756, 0.2159, 0.2952, 0.2273, 0.2756, 0.2386, 0.2952, 0.2159, 0.2952, 0.2159, 0.2952, 0.2386, 0.2952, 0.2273, 0.3149, 0.2386, 0.2952, 0.25, 0.3149, 0.2273, 0.3149, 0.2159, 0.2559, 0.2386, 0.2559, 0.2273, 0.2756, 0.2386, 0.2559, 0.25, 0.2756, 0.2273, 0.2756, 0.2273, 0.2756, 0.25, 0.2756, 0.2386, 0.2952, 0.25, 0.2756, 0.2614, 0.2952, 0.2386, 0.2952, 0.2386, 0.2952, 0.2614, 0.2952, 0.25, 0.3149, 0.2614, 0.2952, 0.2727, 0.3149, 0.25, 0.3149, 0.2273, 0.2362, 0.25, 0.2362, 0.2386, 0.2559, 0.25, 0.2362, 0.2614, 0.2559, 0.2386, 0.2559, 0.2386, 0.2559, 0.2614, 0.2559, 0.25, 0.2756, 0.2614, 0.2559, 0.2727, 0.2756, 0.25, 0.2756, 0.25, 0.2756, 0.2727, 0.2756, 0.2614, 0.2952, 0.2727, 0.2756, 0.2841, 0.2952, 0.2614, 0.2952, 0.2614, 0.2952, 0.2841, 0.2952, 0.2727, 0.3149, 0.2841, 0.2952, 0.2955, 0.3149, 0.2727, 0.3149, 0.25, 0.2362, 0.2727, 0.2362, 0.2614, 0.2559, 0.2727, 0.2362, 0.2841, 0.2559, 0.2614, 0.2559, 0.2614, 0.2559, 0.2841, 0.2559, 0.2727, 0.2756, 0.2841, 0.2559, 0.2955, 0.2756, 0.2727, 0.2756, 0.2727, 0.2756, 0.2955, 0.2756, 0.2841, 0.2952, 0.2955, 0.2756, 0.3068, 0.2952, 0.2841, 0.2952, 0.2841, 0.2952, 0.3068, 0.2952, 0.2955, 0.3149, 0.3068, 0.2952, 0.3182, 0.3149, 0.2955, 0.3149, 0.2727, 0.2362, 0.2955, 0.2362, 0.2841, 0.2559, 0.2955, 0.2362, 0.3068, 0.2559, 0.2841, 0.2559, 0.2841, 0.2559, 0.3068, 0.2559, 0.2955, 0.2756, 0.3068, 0.2559, 0.3182, 0.2756, 0.2955, 0.2756, 0.2955, 0.2756, 0.3182, 0.2756, 0.3068, 0.2952, 0.3182, 0.2756, 0.3295, 0.2952, 0.3068, 0.2952, 0.3068, 0.2952, 0.3295, 0.2952, 0.3182, 0.3149, 0.3295, 0.2952, 0.3409, 0.3149, 0.3182, 0.3149, 0.2955, 0.2362, 0.3182, 0.2362, 0.3068, 0.2559, 0.3182, 0.2362, 0.3295, 0.2559, 0.3068, 0.2559, 0.3068, 0.2559, 0.3295, 0.2559, 0.3182, 0.2756, 0.3295, 0.2559, 0.3409, 0.2756, 0.3182, 0.2756, 0.3182, 0.2756, 0.3409, 0.2756, 0.3295, 0.2952, 0.3409, 0.2756, 0.3523, 0.2952, 0.3295, 0.2952, 0.3295, 0.2952, 0.3523, 0.2952, 0.3409, 0.3149, 0.3523, 0.2952, 0.3636, 0.3149, 0.3409, 0.3149, 0.5341, 0.2952, 0.5568, 0.2952, 0.5455, 0.3149, 0.5227, 0.2756, 0.5455, 0.2756, 0.5341, 0.2952, 0.5114, 0.2559, 0.5341, 0.2559, 0.5227, 0.2756, 0.5, 0.2362, 0.5227, 0.2362, 0.5114, 0.2559, 0.5341, 0.2952, 0.5455, 0.2756, 0.5568, 0.2952, 0.5455, 0.2756, 0.5682, 0.2756, 0.5568, 0.2952, 0.5227, 0.2756, 0.5341, 0.2559, 0.5455, 0.2756, 0.5341, 0.2559, 0.5568, 0.2559, 0.5455, 0.2756, 0.5455, 0.2756, 0.5568, 0.2559, 0.5682, 0.2756, 0.5568, 0.2559, 0.5795, 0.2559, 0.5682, 0.2756, 0.5114, 0.2559, 0.5227, 0.2362, 0.5341, 0.2559, 0.5227, 0.2362, 0.5455, 0.2362, 0.5341, 0.2559, 0.5341, 0.2559, 0.5455, 0.2362, 0.5568, 0.2559, 0.5455, 0.2362, 0.5682, 0.2362, 0.5568, 0.2559, 0.5568, 0.2559, 0.5682, 0.2362, 0.5795, 0.2559, 0.5682, 0.2362, 0.5909, 0.2362, 0.5795, 0.2559, 0.1705, 0.2952, 0.1932, 0.2952, 0.1818, 0.3149, 0.1591, 0.2756, 0.1818, 0.2756, 0.1705, 0.2952, 0.1477, 0.2559, 0.1705, 0.2559, 0.1591, 0.2756, 0.1364, 0.2362, 0.1591, 0.2362, 0.1477, 0.2559, 0.1705, 0.2952, 0.1818, 0.2756, 0.1932, 0.2952, 0.1818, 0.2756, 0.2045, 0.2756, 0.1932, 0.2952, 0.1591, 0.2756, 0.1705, 0.2559, 0.1818, 0.2756, 0.1705, 0.2559, 0.1932, 0.2559, 0.1818, 0.2756, 0.1818, 0.2756, 0.1932, 0.2559, 0.2045, 0.2756, 0.1932, 0.2559, 0.2159, 0.2559, 0.2045, 0.2756, 0.1477, 0.2559, 0.1591, 0.2362, 0.1705, 0.2559, 0.1591, 0.2362, 0.1818, 0.2362, 0.1705, 0.2559, 0.1705, 0.2559, 0.1818, 0.2362, 0.1932, 0.2559, 0.1818, 0.2362, 0.2045, 0.2362, 0.1932, 0.2559, 0.1932, 0.2559, 0.2045, 0.2362, 0.2159, 0.2559, 0.2045, 0.2362, 0.2273, 0.2362, 0.2159, 0.2559, 0.3523, 0.2952, 0.375, 0.2952, 0.3636, 0.3149, 0.3409, 0.2756, 0.3636, 0.2756, 0.3523, 0.2952, 0.3295, 0.2559, 0.3523, 0.2559, 0.3409, 0.2756, 0.3182, 0.2362, 0.3409, 0.2362, 0.3295, 0.2559, 0.3523, 0.2952, 0.3636, 0.2756, 0.375, 0.2952, 0.3636, 0.2756, 0.3864, 0.2756, 0.375, 0.2952, 0.3409, 0.2756, 0.3523, 0.2559, 0.3636, 0.2756, 0.3523, 0.2559, 0.375, 0.2559, 0.3636, 0.2756, 0.3636, 0.2756, 0.375, 0.2559, 0.3864, 0.2756, 0.375, 0.2559, 0.3977, 0.2559, 0.3864, 0.2756, 0.3295, 0.2559, 0.3409, 0.2362, 0.3523, 0.2559, 0.3409, 0.2362, 0.3636, 0.2362, 0.3523, 0.2559, 0.3523, 0.2559, 0.3636, 0.2362, 0.375, 0.2559, 0.3636, 0.2362, 0.3864, 0.2362, 0.375, 0.2559, 0.375, 0.2559, 0.3864, 0.2362, 0.3977, 0.2559, 0.3864, 0.2362, 0.4091, 0.2362, 0.3977, 0.2559, 0.3409, 0.2362, 0.3182, 0.2362, 0.3182, 0.2362, 0.3409, 0.2362, 0.4773, 0.2362, 0.4545, 0.2362, 0.4545, 0.2362, 0.4773, 0.2362, 0.3636, 0.2362, 0.3409, 0.2362, 0.3409, 0.2362, 0.3636, 0.2362, 0.2727, 0.2362, 0.25, 0.2362, 0.25, 0.2362, 0.2727, 0.2362, 0.3864, 0.2362, 0.3636, 0.2362, 0.3636, 0.2362, 0.3864, 0.2362, 0.2273, 0.2362, 0.2045, 0.2362, 0.2045, 0.2362, 0.2273, 0.2362, 0.3182, 0.2362, 0.2955, 0.2362, 0.2955, 0.2362, 0.3182, 0.2362, 0.1591, 0.2362, 0.1364, 0.2362, 0.1364, 0.2362, 0.1591, 0.2362, 0.5909, 0.2362, 0.5682, 0.2362, 0.5682, 0.2362, 0.5909, 0.2362, 0.1364, 0.2362, 0.1264, 0.2362, 0.1264, 0.2362, 0.1364, 0.2362, 0.4545, 0.2362, 0.4318, 0.2362, 0.4318, 0.2362, 0.4545, 0.2362, 0.1818, 0.2362, 0.1591, 0.2362, 0.1591, 0.2362, 0.1818, 0.2362, 0.5227, 0.2362, 0.5, 0.2362, 0.5, 0.2362, 0.5227, 0.2362, 0.2045, 0.2362, 0.1818, 0.2362, 0.1818, 0.2362, 0.2045, 0.2362, 0.5455, 0.2362, 0.5227, 0.2362, 0.5227, 0.2362, 0.5455, 0.2362, 0.25, 0.2362, 0.2273, 0.2362, 0.2273, 0.2362, 0.25, 0.2362, 0.5682, 0.2362, 0.5455, 0.2362, 0.5455, 0.2362, 0.5682, 0.2362, 0.5, 0.2362, 0.4773, 0.2362, 0.4773, 0.2362, 0.5, 0.2362, 0.2955, 0.2362, 0.2727, 0.2362, 0.2727, 0.2362, 0.2955, 0.2362, 0.4318, 0.2362, 0.4091, 0.2362, 0.4091, 0.2362, 0.4318, 0.2362, 0.4091, 0.2362, 0.3864, 0.2362, 0.3864, 0.2362, 0.4091, 0.2362, 0.0, 0.0, 0.0, 0.0, 0.0, 0.0, 0.0, 0.0, 0.0, 0.0, 0.0, 0.0, 0.0, 0.0, 0.0, 0.0, 0.0, 0.0, 0.0, 0.0, 0.0, 0.0, 0.0, 0.0, 0.0, 0.0, 0.0, 0.0, 0.0, 0.0, 0.0, 0.0, 0.0, 0.0, 0.0, 0.0, 0.0, 0.0, 0.0, 0.0, 0.0, 0.0, 0.0, 0.0, 0.0, 0.0, 0.0, 0.0, 0.0, 0.0, 0.0, 0.0, 0.0, 0.0, 0.0, 0.0, 0.0, 0.0, 0.0, 0.0, 0.0, 0.0, 0.0, 0.0, 0.0, 0.0, 0.0, 0.0, 0.0, 0.0, 0.0, 0.0, 0.0, 0.0, 0.0, 0.0, 0.0, 0.0, 0.0, 0.0, 0.0, 0.0, 0.0, 0.0, 0.0, 0.0, 0.0, 0.0, 0.0, 0.0, 0.0, 0.0, 0.0, 0.0, 0.0, 0.0, 0.0, 0.0, 0.0, 0.0, 0.0, 0.0, 0.0, 0.0, 0.0, 0.0, 0.0, 0.0, 0.0, 0.0, 0.0, 0.0, 0.0, 0.0, 0.0, 0.0, 0.0, 0.0, 0.0, 0.0, 0.0, 0.0, 0.0, 0.0, 0.0, 0.0, 0.0, 0.0, 0.0, 0.0, 0.0, 0.0, 0.0, 0.0, 0.0, 0.0, 0.0, 0.0, 0.0, 0.0, 0.0, 0.0, 0.0, 0.0, 0.0, 0.0, 0.0, 0.0, 0.1125, 0.3563, 0.1129, 0.3543, 0.1136, 0.3543, 0.0, 0.0, 0.0, 0.0, 0.0, 0.0, 0.1085, 0.374, 0.1125, 0.3563, 0.1136, 0.3543, 0.125, 0.374, 0.0, 0.0, 0.0, 0.0, 0.0, 0.0, 0.5969, 0.3046, 0.5977, 0.3149, 0.5909, 0.3149, 0.0, 0.0, 0.0, 0.0, 0.0, 0.0, 0.0, 0.0, 0.5944, 0.2695, 0.5948, 0.2756, 0.5909, 0.2756, 0.123, 0.2952, 0.1232, 0.2922, 0.125, 0.2952, 0.1129, 0.3543, 0.1131, 0.3534, 0.1136, 0.3543, 0.1131, 0.3534, 0.1175, 0.3346, 0.125, 0.3346, 0.1136, 0.3543, 0.8135, 0.4642, 0.8229, 0.4642, 0.8182, 0.4724, 0.1175, 0.3346, 0.1194, 0.3249, 0.125, 0.3346, 0.1194, 0.3249, 0.1218, 0.3149, 0.1364, 0.3149, 0.125, 0.3346, 0.5923, 0.2362, 0.5923, 0.2362, 0.5909, 0.2362, 0.5909, 0.2362, 0.08621, 0.4642, 0.08745, 0.4596, 0.08907, 0.4527, 0.1023, 0.4527, 0.09091, 0.4724, 0.0, 0.0, 0.0, 0.0, 0.0, 0.0, 0.0, 0.0, 0.0, 0.0, 0.0, 0.0, 0.0, 0.0, 0.0, 0.0, 0.0, 0.0, 0.0, 0.0, 0.0, 0.0, 0.08907, 0.4527, 0.09321, 0.437, 0.1023, 0.4527, 0.1227, 0.2993, 0.123, 0.2952, 0.125, 0.2952, 0.09321, 0.437, 0.09408, 0.433, 0.1136, 0.433, 0.1023, 0.4527, 0.0, 0.0, 0.0, 0.0, 0.0, 0.0, 0.09628, 0.4237, 0.09892, 0.4133, 0.1023, 0.4133, 0.09408, 0.433, 0.09628, 0.4237, 0.1023, 0.4133, 0.1136, 0.433, 0.1232, 0.2922, 0.1244, 0.2756, 0.1364, 0.2756, 0.125, 0.2952, 0.09892, 0.4133, 0.09999, 0.4094, 0.1023, 0.4133, 0.09999, 0.4094, 0.1038, 0.3937, 0.1136, 0.3937, 0.1023, 0.4133, 0.125, 0.2559, 0.1264, 0.2362, 0.1364, 0.2362, 0.0, 0.0, 0.0, 0.0, 0.0, 0.0, 0.0, 0.0, 0.0, 0.0, 0.0, 0.0, 0.0, 0.0, 0.1038, 0.3937, 0.1067, 0.3816, 0.1136, 0.3937, 0.1067, 0.3816, 0.1085, 0.374, 0.125, 0.374, 0.1136, 0.3937, 0.1244, 0.2756, 0.125, 0.2559, 0.1364, 0.2756])
me_icosphere_001.materials.append(None)
me_icosphere_001.update()

# ---- objects
ob_icosphere = bpy.data.objects.new('Icosphere', me_icosphere_001)

# ---- transforms, parenting, visibility, modifiers, constraints
ob_icosphere.location = (0.0, 0.0, -0.1807)
ob_icosphere.rotation_euler = (0.0, -0.0, 1.571)
ob_icosphere.scale = (2.808, 3.0, 2.529)

# ---- collection membership
scene.collection.objects.link(ob_icosphere)

# ---- scene / render settings (as saved in the file)
scene.frame_start = 1; scene.frame_end = 250; scene.frame_set(1)
scene.render.engine = 'BLENDER_EEVEE_NEXT'
bpy.context.view_layer.update()

# ---- added for rendering (the .blend has no active camera and no usable light): camera, sun
cam_auto = bpy.data.cameras.new('AutoCamera')
cam_auto.lens = 50.0
cam_auto.sensor_width = 36.0
cam_auto.clip_end = 1000.0
ob_auto_camera = bpy.data.objects.new('AutoCamera', cam_auto)
scene.collection.objects.link(ob_auto_camera)
ob_auto_camera.location = (6.79899, -6.85033, 6.28757)
ob_auto_camera.rotation_euler = (1.09748, -7.21219e-08, 0.694738)
scene.camera = ob_auto_camera
light_auto_sun = bpy.data.lights.new('AutoSun', 'SUN')
light_auto_sun.energy = 3.0
light_auto_sun.angle = 0.0523599
ob_auto_sun = bpy.data.objects.new('AutoSun', light_auto_sun)
scene.collection.objects.link(ob_auto_sun)
ob_auto_sun.rotation_euler = (0.872665, 0.174533, 0.523599)
bpy.context.view_layer.update()
